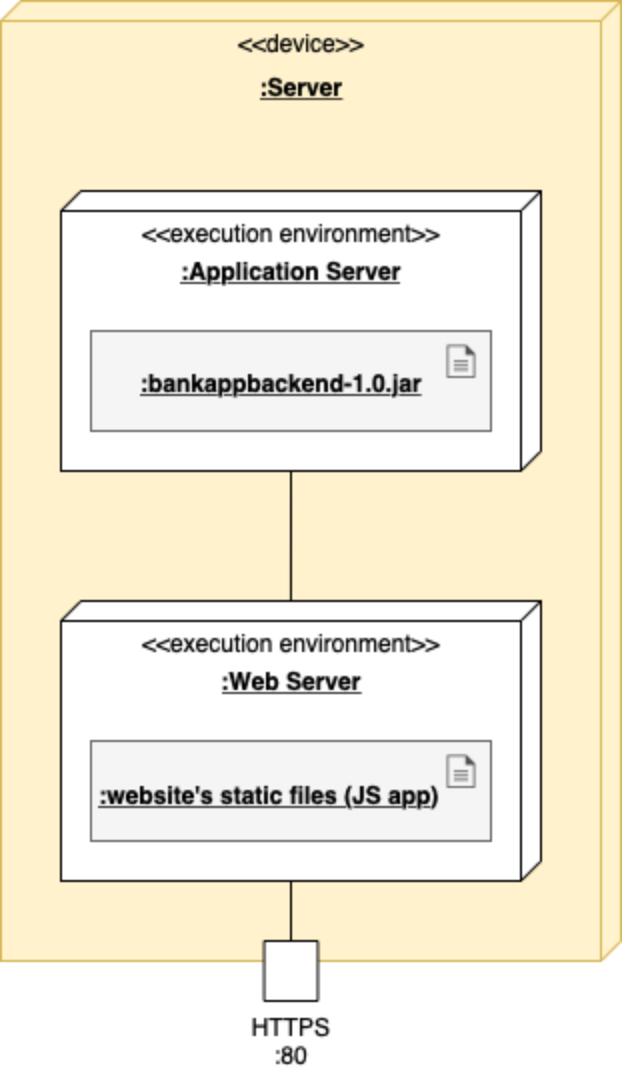

The diagram above was exported from draw.io. Its source (the exported page's mxGraphModel, read from the mxfile embedded in the PNG):
<mxGraphModel dx="165" dy="840" grid="1" gridSize="10" guides="1" tooltips="1" connect="1" arrows="1" fold="1" page="1" pageScale="1" pageWidth="827" pageHeight="1169" math="0" shadow="0">
  <root>
    <mxCell id="0" />
    <mxCell id="1" parent="0" />
    <mxCell id="Dw0yonoF1Q5SmT1VIlyl-1" value="&amp;lt;&amp;lt;device&amp;gt;&amp;gt;" style="verticalAlign=top;align=center;spacingTop=8;spacingLeft=2;spacingRight=12;shape=cube;size=10;direction=south;fontStyle=0;html=1;fillColor=#fff2cc;strokeColor=#d6b656;" vertex="1" parent="1">
      <mxGeometry x="900" y="200" width="310" height="480" as="geometry" />
    </mxCell>
    <mxCell id="Dw0yonoF1Q5SmT1VIlyl-2" value=":Server" style="text;html=1;align=center;verticalAlign=middle;resizable=0;points=[];autosize=1;strokeColor=none;fillColor=none;fontStyle=5" vertex="1" parent="1">
      <mxGeometry x="1020" y="233" width="60" height="20" as="geometry" />
    </mxCell>
    <mxCell id="Dw0yonoF1Q5SmT1VIlyl-39" style="edgeStyle=orthogonalEdgeStyle;rounded=0;orthogonalLoop=1;jettySize=auto;html=1;exitX=0;exitY=0;exitDx=140;exitDy=125;exitPerimeter=0;entryX=0;entryY=0.521;entryDx=0;entryDy=0;entryPerimeter=0;endArrow=none;endFill=0;" edge="1" parent="1" source="Dw0yonoF1Q5SmT1VIlyl-3" target="Dw0yonoF1Q5SmT1VIlyl-26">
      <mxGeometry relative="1" as="geometry" />
    </mxCell>
    <mxCell id="Dw0yonoF1Q5SmT1VIlyl-3" value="&amp;lt;&amp;lt;execution environment&amp;gt;&amp;gt;" style="verticalAlign=top;align=center;spacingTop=8;spacingLeft=2;spacingRight=12;shape=cube;size=10;direction=south;fontStyle=0;html=1;" vertex="1" parent="1">
      <mxGeometry x="930" y="295" width="240" height="140" as="geometry" />
    </mxCell>
    <mxCell id="Dw0yonoF1Q5SmT1VIlyl-4" value=":Application Server" style="text;html=1;align=center;verticalAlign=middle;resizable=0;points=[];autosize=1;strokeColor=none;fillColor=none;fontStyle=5" vertex="1" parent="1">
      <mxGeometry x="980" y="325" width="130" height="20" as="geometry" />
    </mxCell>
    <mxCell id="Dw0yonoF1Q5SmT1VIlyl-8" value="" style="group;fillColor=#fff2cc;strokeColor=#d6b656;" vertex="1" connectable="0" parent="1">
      <mxGeometry x="945" y="365" width="200" height="50" as="geometry" />
    </mxCell>
    <mxCell id="Dw0yonoF1Q5SmT1VIlyl-7" value="" style="rounded=0;whiteSpace=wrap;html=1;fillColor=#f5f5f5;fontColor=#333333;strokeColor=#666666;" vertex="1" parent="Dw0yonoF1Q5SmT1VIlyl-8">
      <mxGeometry width="200" height="50" as="geometry" />
    </mxCell>
    <mxCell id="Dw0yonoF1Q5SmT1VIlyl-6" value="" style="sketch=0;pointerEvents=1;shadow=0;dashed=0;html=1;strokeColor=none;fillColor=#505050;labelPosition=center;verticalLabelPosition=bottom;verticalAlign=top;outlineConnect=0;align=center;shape=mxgraph.office.concepts.document;aspect=fixed;" vertex="1" parent="Dw0yonoF1Q5SmT1VIlyl-8">
      <mxGeometry x="178" y="7" width="14" height="16.45" as="geometry" />
    </mxCell>
    <mxCell id="Dw0yonoF1Q5SmT1VIlyl-5" value=":bankappbackend-1.0.jar" style="text;html=1;align=center;verticalAlign=middle;resizable=0;points=[];autosize=1;strokeColor=none;fillColor=none;fontStyle=5" vertex="1" parent="Dw0yonoF1Q5SmT1VIlyl-8">
      <mxGeometry x="15" y="16" width="160" height="20" as="geometry" />
    </mxCell>
    <mxCell id="Dw0yonoF1Q5SmT1VIlyl-41" style="edgeStyle=orthogonalEdgeStyle;rounded=0;orthogonalLoop=1;jettySize=auto;html=1;exitX=0;exitY=0;exitDx=140;exitDy=125;exitPerimeter=0;entryX=0.5;entryY=0;entryDx=0;entryDy=0;endArrow=none;endFill=0;" edge="1" parent="1" source="Dw0yonoF1Q5SmT1VIlyl-26" target="Dw0yonoF1Q5SmT1VIlyl-40">
      <mxGeometry relative="1" as="geometry" />
    </mxCell>
    <mxCell id="Dw0yonoF1Q5SmT1VIlyl-26" value="&amp;lt;&amp;lt;execution environment&amp;gt;&amp;gt;" style="verticalAlign=top;align=center;spacingTop=8;spacingLeft=2;spacingRight=12;shape=cube;size=10;direction=south;fontStyle=0;html=1;" vertex="1" parent="1">
      <mxGeometry x="930" y="500" width="240" height="140" as="geometry" />
    </mxCell>
    <mxCell id="Dw0yonoF1Q5SmT1VIlyl-27" value=":Web Server" style="text;html=1;align=center;verticalAlign=middle;resizable=0;points=[];autosize=1;strokeColor=none;fillColor=none;fontStyle=5" vertex="1" parent="1">
      <mxGeometry x="1000" y="530" width="90" height="20" as="geometry" />
    </mxCell>
    <mxCell id="Dw0yonoF1Q5SmT1VIlyl-28" value="" style="group;fillColor=#fff2cc;strokeColor=#d6b656;" vertex="1" connectable="0" parent="1">
      <mxGeometry x="945" y="570" width="200" height="50" as="geometry" />
    </mxCell>
    <mxCell id="Dw0yonoF1Q5SmT1VIlyl-29" value="" style="rounded=0;whiteSpace=wrap;html=1;fillColor=#f5f5f5;fontColor=#333333;strokeColor=#666666;" vertex="1" parent="Dw0yonoF1Q5SmT1VIlyl-28">
      <mxGeometry width="200" height="50" as="geometry" />
    </mxCell>
    <mxCell id="Dw0yonoF1Q5SmT1VIlyl-30" value="" style="sketch=0;pointerEvents=1;shadow=0;dashed=0;html=1;strokeColor=none;fillColor=#505050;labelPosition=center;verticalLabelPosition=bottom;verticalAlign=top;outlineConnect=0;align=center;shape=mxgraph.office.concepts.document;aspect=fixed;" vertex="1" parent="Dw0yonoF1Q5SmT1VIlyl-28">
      <mxGeometry x="178" y="7" width="14" height="16.45" as="geometry" />
    </mxCell>
    <mxCell id="Dw0yonoF1Q5SmT1VIlyl-31" value=":website's static files (JS app)" style="text;html=1;align=center;verticalAlign=middle;resizable=0;points=[];autosize=1;strokeColor=none;fillColor=none;fontStyle=5" vertex="1" parent="Dw0yonoF1Q5SmT1VIlyl-28">
      <mxGeometry x="-6" y="17" width="190" height="20" as="geometry" />
    </mxCell>
    <mxCell id="Dw0yonoF1Q5SmT1VIlyl-40" value="HTTPS :80" style="rounded=0;whiteSpace=wrap;html=1;labelPosition=center;verticalLabelPosition=bottom;align=center;verticalAlign=top;" vertex="1" parent="1">
      <mxGeometry x="1031.56" y="670" width="26.88" height="30" as="geometry" />
    </mxCell>
  </root>
</mxGraphModel>